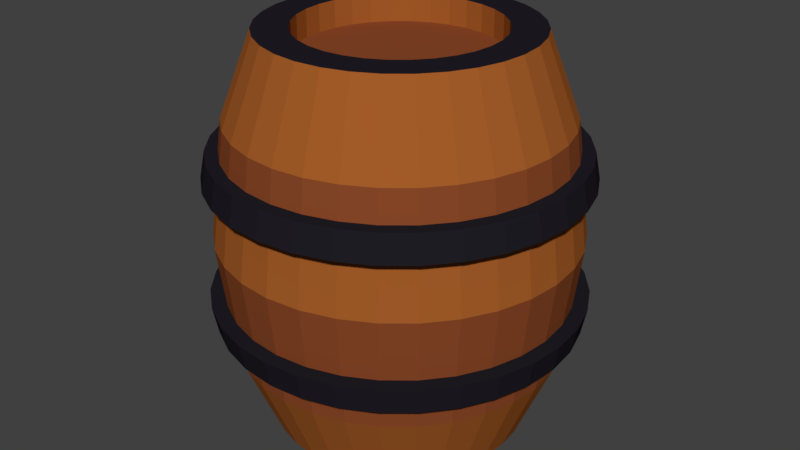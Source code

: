 # Source: barrel.blend  (saved by Blender 2.80.75; exported with 4.5.12 LTS)
import bpy
from mathutils import Matrix  # noqa: F401  (used for matrix-valued properties, if any)

bpy.ops.wm.read_factory_settings(use_empty=True)
scene = bpy.context.scene
scene.name = 'Scene'

# ---- collections
col_collection_1 = bpy.data.collections.new('Collection 1'); scene.collection.children.link(col_collection_1)

# ---- materials (node trees are filled in below, after node groups)
mat_material_001 = bpy.data.materials.new('Material.001')
mat_material_001.alpha_threshold = 0.0
mat_material_001.use_transparent_shadow = False
mat_material_001.diffuse_color = (0.3757, 0.1095, 0.02214, 1.0)
mat_material_001.roughness = 0.5
mat_material_001.specular_intensity = 0.0
mat_material_004 = bpy.data.materials.new('Material.004')
mat_material_004.alpha_threshold = 0.0
mat_material_004.use_transparent_shadow = False
mat_material_004.diffuse_color = (0.01474, 0.01316, 0.01885, 1.0)
mat_material_004.specular_color = (0.03968, 0.03968, 0.03968)
mat_material_004.roughness = 0.5
mat_material_005 = bpy.data.materials.new('Material.005')
mat_material_005.alpha_threshold = 0.0
mat_material_005.use_transparent_shadow = False
mat_material_005.diffuse_color = (0.2598, 0.06703, 0.0218, 1.0)
mat_material_005.roughness = 0.5
mat_material_005.specular_intensity = 0.0

# ---- material node trees

# ---- world
world_world = bpy.data.worlds.new('World'); scene.world = world_world
world_world.color = (0.05088, 0.05088, 0.05088)
world_world.use_sun_shadow = False
world_world.sun_shadow_jitter_overblur = 0.0
world_world.cycles.sampling_method = 'MANUAL'

# ---- meshes
me_cylinder = bpy.data.meshes.new('Cylinder')
me_cylinder.from_pydata([(-4.307e-09, -1.074, -0.3585), (0.0, -1.044, -0.5146), (0.2096, -1.054, -0.3585), (0.2037, -1.024, -0.5146), (0.4111, -0.9926, -0.3585), (0.3996, -0.9648, -0.5146), (0.5969, -0.8933, -0.3585), (0.5802, -0.8683, -0.5146), (0.7597, -0.7597, -0.3585), (0.7384, -0.7384, -0.5146), (0.8933, -0.5969, -0.3585), (0.8683, -0.5802, -0.5146), (0.9926, -0.4111, -0.3585), (0.9648, -0.3996, -0.5146), (1.054, -0.2096, -0.3585), (1.024, -0.2037, -0.5146), (1.074, -9.767e-08, -0.3585), (1.044, -8.023e-08, -0.5146), (1.054, 0.2096, -0.3585), (1.024, 0.2037, -0.5146), (0.9926, 0.4111, -0.3585), (0.9648, 0.3996, -0.5146), (0.8933, 0.5969, -0.3585), (0.8683, 0.5802, -0.5146), (0.7597, 0.7597, -0.3585), (0.7384, 0.7384, -0.5146), (0.5969, 0.8933, -0.3585), (0.5802, 0.8683, -0.5146), (0.4111, 0.9926, -0.3585), (0.3996, 0.9648, -0.5146), (0.2096, 1.054, -0.3585), (0.2037, 1.024, -0.5146), (-3.544e-07, 1.074, -0.3585), (-3.403e-07, 1.044, -0.5146), (-0.2096, 1.054, -0.3585), (-0.2037, 1.024, -0.5146), (-0.4111, 0.9926, -0.3585), (-0.3996, 0.9648, -0.5146), (-0.5969, 0.8933, -0.3585), (-0.5802, 0.8683, -0.5146), (-0.7597, 0.7597, -0.3585), (-0.7384, 0.7384, -0.5146), (-0.8933, 0.5969, -0.3585), (-0.8683, 0.5802, -0.5146), (-0.9926, 0.4111, -0.3585), (-0.9648, 0.3996, -0.5146), (-1.054, 0.2096, -0.3585), (-1.024, 0.2037, -0.5146), (-1.074, -1.054e-06, -0.3585), (-1.044, -1.01e-06, -0.5146), (-1.054, -0.2096, -0.3585), (-1.024, -0.2037, -0.5146), (-0.9926, -0.4111, -0.3585), (-0.9648, -0.3996, -0.5146), (-0.8933, -0.5969, -0.3585), (-0.8683, -0.5802, -0.5146), (-0.7597, -0.7597, -0.3585), (-0.7384, -0.7384, -0.5146), (-0.5969, -0.8933, -0.3585), (-0.5802, -0.8683, -0.5146), (-0.4111, -0.9926, -0.3585), (-0.3996, -0.9648, -0.5146), (-0.2096, -1.054, -0.3585), (-0.2037, -1.024, -0.5146), (-4.307e-09, 1.074, 0.3368), (0.0, 1.044, 0.4929), (0.2096, 1.054, 0.3368), (0.2037, 1.024, 0.4929), (0.4111, 0.9926, 0.3368), (0.3996, 0.9648, 0.4929), (0.5969, 0.8933, 0.3368), (0.5802, 0.8683, 0.4929), (0.7597, 0.7597, 0.3368), (0.7384, 0.7384, 0.4929), (0.8933, 0.5969, 0.3368), (0.8683, 0.5802, 0.4929), (0.9926, 0.4111, 0.3368), (0.9648, 0.3996, 0.4929), (1.054, 0.2096, 0.3368), (1.024, 0.2037, 0.4929), (1.074, 7.272e-08, 0.3368), (1.044, 7.884e-08, 0.4929), (1.054, -0.2096, 0.3368), (1.024, -0.2037, 0.4929), (0.9926, -0.4111, 0.3368), (0.9648, -0.3996, 0.4929), (0.8933, -0.5969, 0.3368), (0.8683, -0.5802, 0.4929), (0.7597, -0.7597, 0.3368), (0.7384, -0.7384, 0.4929), (0.5969, -0.8933, 0.3368), (0.5802, -0.8683, 0.4929), (0.4111, -0.9926, 0.3368), (0.3996, -0.9648, 0.4929), (0.2096, -1.054, 0.3368), (0.2037, -1.024, 0.4929), (-3.544e-07, -1.074, 0.3368), (-3.403e-07, -1.044, 0.4929), (-0.2096, -1.054, 0.3368), (-0.2037, -1.024, 0.4929), (-0.4111, -0.9926, 0.3368), (-0.3996, -0.9648, 0.4929), (-0.5969, -0.8933, 0.3368), (-0.5802, -0.8683, 0.4929), (-0.7597, -0.7597, 0.3368), (-0.7384, -0.7384, 0.4929), (-0.8933, -0.5969, 0.3368), (-0.8683, -0.5802, 0.4929), (-0.9926, -0.4111, 0.3368), (-0.9648, -0.3996, 0.4929), (-1.054, -0.2096, 0.3368), (-1.024, -0.2037, 0.4929), (-1.074, 1.029e-06, 0.3368), (-1.044, 1.008e-06, 0.4929), (-1.054, 0.2096, 0.3368), (-1.024, 0.2037, 0.4929), (-0.9926, 0.4111, 0.3368), (-0.9648, 0.3996, 0.4929), (-0.8933, 0.5969, 0.3368), (-0.8683, 0.5802, 0.4929), (-0.7597, 0.7597, 0.3368), (-0.7384, 0.7384, 0.4929), (-0.5969, 0.8933, 0.3368), (-0.5802, 0.8683, 0.4929), (-0.4111, 0.9926, 0.3368), (-0.3996, 0.9648, 0.4929), (-0.2096, 1.054, 0.3368), (-0.2037, 1.024, 0.4929), (-2.116e-08, 0.5644, -1.153), (-6.348e-08, 0.5694, 1.153), (0.1101, 0.5535, -1.153), (0.1111, 0.5585, 1.153), (0.216, 0.5214, -1.153), (0.2179, 0.526, 1.153), (0.3136, 0.4693, -1.153), (0.3163, 0.4734, 1.153), (0.3991, 0.3991, -1.153), (0.4026, 0.4026, 1.153), (0.4693, 0.3136, -1.153), (0.4734, 0.3163, 1.153), (0.5214, 0.216, -1.153), (0.526, 0.2179, 1.153), (0.5535, 0.1101, -1.153), (0.5585, 0.1111, 1.153), (0.5644, 9.764e-08, -1.153), (0.5694, 9.096e-08, 1.153), (0.5535, -0.1101, -1.153), (0.5585, -0.1111, 1.153), (0.5214, -0.216, -1.153), (0.526, -0.2179, 1.153), (0.4693, -0.3136, -1.153), (0.4734, -0.3163, 1.153), (0.3991, -0.3991, -1.153), (0.4026, -0.4026, 1.153), (0.3136, -0.4693, -1.153), (0.3163, -0.4734, 1.153), (0.216, -0.5214, -1.153), (0.2179, -0.526, 1.153), (0.1101, -0.5535, -1.153), (0.1111, -0.5585, 1.153), (-1.472e-07, -0.5644, -1.153), (-1.919e-07, -0.5694, 1.153), (-0.1101, -0.5535, -1.153), (-0.1111, -0.5585, 1.153), (-0.216, -0.5214, -1.153), (-0.2179, -0.526, 1.153), (-0.3136, -0.4693, -1.153), (-0.3163, -0.4734, 1.153), (-0.3991, -0.3991, -1.153), (-0.4026, -0.4026, 1.153), (-0.4693, -0.3136, -1.153), (-0.4734, -0.3163, 1.153), (-0.5214, -0.216, -1.153), (-0.526, -0.2179, 1.153), (-0.5535, -0.1101, -1.153), (-0.5585, -0.1111, 1.153), (-0.5644, 6.136e-07, -1.153), (-0.5694, 6.555e-07, 1.153), (-0.5535, 0.1101, -1.153), (-0.5585, 0.1111, 1.153), (-0.5214, 0.216, -1.153), (-0.526, 0.2179, 1.153), (-0.4693, 0.3136, -1.153), (-0.4734, 0.3163, 1.153), (-0.3991, 0.3991, -1.153), (-0.4026, 0.4026, 1.153), (-0.3136, 0.4693, -1.153), (-0.3163, 0.4734, 1.153), (-0.216, 0.5214, -1.153), (-0.2179, 0.526, 1.153), (-0.1101, 0.5535, -1.153), (-0.1111, 0.5585, 1.153), (3.228e-09, 0.9479, -0.6719), (-2.037e-09, 1.032, 0.0), (3.228e-09, 0.9479, 0.6719), (0.1849, 0.9297, 0.6719), (0.2012, 1.012, 0.0), (0.1849, 0.9297, -0.6719), (0.3627, 0.8757, 0.6719), (0.3948, 0.953, 0.0), (0.3627, 0.8757, -0.6719), (0.5266, 0.7881, 0.6719), (0.5731, 0.8577, 0.0), (0.5266, 0.7881, -0.6719), (0.6702, 0.6702, 0.6719), (0.7294, 0.7294, 0.0), (0.6702, 0.6702, -0.6719), (0.7881, 0.5266, 0.6719), (0.8577, 0.5731, 0.0), (0.7881, 0.5266, -0.6719), (0.8757, 0.3627, 0.6719), (0.953, 0.3948, 0.0), (0.8757, 0.3627, -0.6719), (0.9297, 0.1849, 0.6719), (1.012, 0.2012, 0.0), (0.9297, 0.1849, -0.6719), (0.9479, 8.982e-08, 0.6719), (1.032, 6.884e-08, 0.0), (0.9479, 8.982e-08, -0.6719), (0.9297, -0.1849, 0.6719), (1.012, -0.2012, 0.0), (0.9297, -0.1849, -0.6719), (0.8757, -0.3627, 0.6719), (0.953, -0.3948, 0.0), (0.8757, -0.3627, -0.6719), (0.7881, -0.5266, 0.6719), (0.8577, -0.5731, 0.0), (0.7881, -0.5266, -0.6719), (0.6702, -0.6702, 0.6719), (0.7294, -0.7294, 0.0), (0.6702, -0.6702, -0.6719), (0.5266, -0.7881, 0.6719), (0.5731, -0.8577, 0.0), (0.5266, -0.7881, -0.6719), (0.3627, -0.8757, 0.6719), (0.3948, -0.953, 0.0), (0.3627, -0.8757, -0.6719), (0.1849, -0.9297, 0.6719), (0.2012, -1.012, 0.0), (0.1849, -0.9297, -0.6719), (-3.056e-07, -0.9479, 0.6719), (-3.382e-07, -1.032, 0.0), (-3.056e-07, -0.9479, -0.6719), (-0.1849, -0.9297, 0.6719), (-0.2012, -1.012, 0.0), (-0.1849, -0.9297, -0.6719), (-0.3627, -0.8757, 0.6719), (-0.3948, -0.953, 0.0), (-0.3627, -0.8757, -0.6719), (-0.5266, -0.7881, 0.6719), (-0.5731, -0.8577, 0.0), (-0.5266, -0.7881, -0.6719), (-0.6703, -0.6702, 0.6719), (-0.7294, -0.7294, 0.0), (-0.6703, -0.6702, -0.6719), (-0.7881, -0.5266, 0.6719), (-0.8577, -0.5731, 0.0), (-0.7881, -0.5266, -0.6719), (-0.8757, -0.3627, 0.6719), (-0.953, -0.3948, 0.0), (-0.8757, -0.3627, -0.6719), (-0.9297, -0.1849, 0.6719), (-1.012, -0.2012, 0.0), (-0.9297, -0.1849, -0.6719), (-0.9479, 9.335e-07, 0.6719), (-1.032, 9.87e-07, 0.0), (-0.9479, 9.335e-07, -0.6719), (-0.9297, 0.1849, 0.6719), (-1.012, 0.2012, 0.0), (-0.9297, 0.1849, -0.6719), (-0.8757, 0.3627, 0.6719), (-0.953, 0.3948, 0.0), (-0.8757, 0.3627, -0.6719), (-0.7881, 0.5266, 0.6719), (-0.8577, 0.5731, 0.0), (-0.7881, 0.5266, -0.6719), (-0.6702, 0.6703, 0.6719), (-0.7294, 0.7294, 0.0), (-0.6702, 0.6703, -0.6719), (-0.5266, 0.7881, 0.6719), (-0.5731, 0.8577, 0.0), (-0.5266, 0.7881, -0.6719), (-0.3627, 0.8757, 0.6719), (-0.3948, 0.953, 0.0), (-0.3627, 0.8757, -0.6719), (-0.1849, 0.9297, 0.6719), (-0.2012, 1.012, 0.0), (-0.1849, 0.9297, -0.6719), (0.1493, 0.7504, 1.153), (1.858e-08, 0.7651, 1.153), (0.2928, 0.7069, 1.153), (0.4251, 0.6362, 1.153), (0.541, 0.541, 1.153), (0.6362, 0.4251, 1.153), (0.7069, 0.2928, 1.153), (0.7504, 0.1493, 1.153), (0.7651, 1.313e-07, 1.153), (0.7504, -0.1493, 1.153), (0.7069, -0.2928, 1.153), (0.6362, -0.4251, 1.153), (0.541, -0.541, 1.153), (0.4251, -0.6362, 1.153), (0.2928, -0.7069, 1.153), (0.1493, -0.7504, 1.153), (-2.307e-07, -0.7651, 1.153), (-0.1493, -0.7504, 1.153), (-0.2928, -0.7069, 1.153), (-0.4251, -0.6362, 1.153), (-0.541, -0.541, 1.153), (-0.6362, -0.4251, 1.153), (-0.7069, -0.2928, 1.153), (-0.7504, -0.1493, 1.153), (-0.7651, 8.123e-07, 1.153), (-0.7504, 0.1493, 1.153), (-0.7069, 0.2928, 1.153), (-0.6362, 0.4251, 1.153), (-0.541, 0.541, 1.153), (-0.4251, 0.6362, 1.153), (-0.2928, 0.7069, 1.153), (-0.1493, 0.7504, 1.153), (0.1111, 0.5585, 0.9972), (-6.348e-08, 0.5694, 0.9972), (0.2179, 0.526, 0.9972), (0.3163, 0.4734, 0.9972), (0.4026, 0.4026, 0.9972), (0.4734, 0.3163, 0.9972), (0.526, 0.2179, 0.9972), (0.5585, 0.1111, 0.9972), (0.5694, 9.096e-08, 0.9972), (0.5585, -0.1111, 0.9972), (0.526, -0.2179, 0.9972), (0.4734, -0.3163, 0.9972), (0.4026, -0.4026, 0.9972), (0.3163, -0.4734, 0.9972), (0.2179, -0.526, 0.9972), (0.1111, -0.5585, 0.9972), (-1.919e-07, -0.5694, 0.9972), (-0.1111, -0.5585, 0.9972), (-0.2179, -0.526, 0.9972), (-0.3163, -0.4734, 0.9972), (-0.4026, -0.4026, 0.9972), (-0.4734, -0.3163, 0.9972), (-0.526, -0.2179, 0.9972), (-0.5585, -0.1111, 0.9972), (-0.5694, 6.555e-07, 0.9972), (-0.5585, 0.1111, 0.9972), (-0.526, 0.2179, 0.9972), (-0.4734, 0.3163, 0.9972), (-0.4026, 0.4026, 0.9972), (-0.3163, 0.4734, 0.9972), (-0.2179, 0.526, 0.9972), (-0.1111, 0.5585, 0.9972), (2.157e-08, 0.7485, -1.153), (0.146, 0.7341, -1.153), (0.2864, 0.6915, -1.153), (0.4158, 0.6223, -1.153), (0.5292, 0.5292, -1.153), (0.6223, 0.4158, -1.153), (0.6915, 0.2864, -1.153), (0.7341, 0.146, -1.153), (0.7485, 1.348e-07, -1.153), (0.7341, -0.146, -1.153), (0.6915, -0.2864, -1.153), (0.6223, -0.4158, -1.153), (0.5292, -0.5292, -1.153), (0.4158, -0.6223, -1.153), (0.2864, -0.6915, -1.153), (0.146, -0.7341, -1.153), (-2.223e-07, -0.7485, -1.153), (-0.146, -0.7341, -1.153), (-0.2864, -0.6915, -1.153), (-0.4158, -0.6223, -1.153), (-0.5292, -0.5292, -1.153), (-0.6223, -0.4158, -1.153), (-0.6915, -0.2864, -1.153), (-0.7341, -0.146, -1.153), (-0.7485, 8.011e-07, -1.153), (-0.7341, 0.146, -1.153), (-0.6915, 0.2864, -1.153), (-0.6223, 0.4158, -1.153), (-0.5292, 0.5292, -1.153), (-0.4158, 0.6223, -1.153), (-0.2864, 0.6915, -1.153), (-0.146, 0.7341, -1.153), (-2.116e-08, 0.5644, -0.9972), (0.1101, 0.5535, -0.9972), (0.216, 0.5214, -0.9972), (0.3136, 0.4693, -0.9972), (0.3991, 0.3991, -0.9972), (0.4693, 0.3136, -0.9972), (0.5214, 0.216, -0.9972), (0.5535, 0.1101, -0.9972), (0.5644, 9.764e-08, -0.9972), (0.5535, -0.1101, -0.9972), (0.5214, -0.216, -0.9972), (0.4693, -0.3136, -0.9972), (0.3991, -0.3991, -0.9972), (0.3136, -0.4693, -0.9972), (0.216, -0.5214, -0.9972), (0.1101, -0.5535, -0.9972), (-1.472e-07, -0.5644, -0.9972), (-0.1101, -0.5535, -0.9972), (-0.216, -0.5214, -0.9972), (-0.3136, -0.4693, -0.9972), (-0.3991, -0.3991, -0.9972), (-0.4693, -0.3136, -0.9972), (-0.5214, -0.216, -0.9972), (-0.5535, -0.1101, -0.9972), (-0.5644, 6.136e-07, -0.9972), (-0.5535, 0.1101, -0.9972), (-0.5214, 0.216, -0.9972), (-0.4693, 0.3136, -0.9972), (-0.3991, 0.3991, -0.9972), (-0.3136, 0.4693, -0.9972), (-0.216, 0.5214, -0.9972), (-0.1101, 0.5535, -0.9972), (0.9702, 8.423e-08, 0.4929), (0.5498, -0.8228, 0.3368), (0.3787, -0.9143, 0.3368), (0.9896, 7.935e-08, 0.3368), (0.9706, -0.1931, 0.3368), (0.9143, -0.3787, 0.3368), (0.8228, -0.5498, 0.3368), (0.6998, -0.6998, 0.3368), (0.686, -0.686, 0.4929), (-3.143e-07, -0.9702, 0.4929), (-0.1893, -0.9515, 0.4929), (0.8067, -0.539, 0.4929), (0.539, -0.8067, 0.4929), (0.1893, -0.9515, 0.4929), (0.3713, -0.8963, 0.4929), (-3.219e-07, -0.9896, 0.3368), (-0.1931, -0.9706, 0.3368), (-0.9143, -0.3787, 0.3368), (-0.6998, -0.6998, 0.3368), (-0.8228, -0.5498, 0.3368), (-0.3787, -0.9143, 0.3368), (-0.5498, -0.8228, 0.3368), (-0.686, -0.686, 0.4929), (-0.8963, 0.3713, 0.4929), (-0.3713, -0.8963, 0.4929), (0.8963, -0.3713, 0.4929), (-0.9515, 0.1893, 0.4929), (-0.9515, -0.1893, 0.4929), (-0.8963, -0.3713, 0.4929), (-0.8067, -0.539, 0.4929), (-0.539, -0.8067, 0.4929), (-0.9702, 9.478e-07, 0.4929), (0.8067, 0.539, 0.4929), (0.8963, 0.3713, 0.4929), (0.9515, 0.1893, 0.4929), (0.9515, -0.1893, 0.4929), (0.8228, 0.5498, 0.3368), (0.9143, 0.3787, 0.3368), (0.6998, 0.6998, 0.3368), (0.9706, 0.1931, 0.3368), (0.3713, 0.8963, 0.4929), (0.686, 0.686, 0.4929), (0.539, 0.8067, 0.4929), (-0.686, 0.686, 0.4929), (-0.8067, 0.539, 0.4929), (-0.1893, 0.9515, 0.4929), (-0.3713, 0.8963, 0.4929), (-0.539, 0.8067, 0.4929), (0.1893, 0.9515, 0.4929), (1.826e-09, 0.9702, 0.4929), (-0.1931, 0.9706, 0.3368), (-0.9706, -0.1931, 0.3368), (0.1931, -0.9706, 0.3368), (6.024e-10, 0.9896, 0.3368), (0.1931, 0.9706, 0.3368), (0.3787, 0.9143, 0.3368), (0.5498, 0.8228, 0.3368), (-0.3787, 0.9143, 0.3368), (-0.5498, 0.8228, 0.3368), (-0.6998, 0.6998, 0.3368), (-0.8228, 0.5498, 0.3368), (-0.9143, 0.3787, 0.3368), (-0.9706, 0.1931, 0.3368), (-0.9896, 9.602e-07, 0.3368), (0.9675, 8.49e-08, -0.5146), (-3.132e-07, -0.9675, -0.5146), (-0.8044, -0.5375, -0.5146), (-0.6841, -0.6841, -0.5146), (0.1887, -0.9489, -0.5146), (-0.1887, -0.9489, -0.5146), (-0.3702, -0.8938, -0.5146), (-0.5375, -0.8044, -0.5146), (-0.9118, -0.3777, -0.3585), (-0.9869, 9.585e-07, -0.3585), (-0.9679, -0.1925, -0.3585), (-0.8206, -0.5483, -0.3585), (-0.6979, -0.6979, -0.3585), (-0.3777, -0.9118, -0.3585), (-0.5483, -0.8206, -0.3585), (-0.9675, 9.461e-07, -0.5146), (0.6841, -0.6841, -0.5146), (0.5375, -0.8044, -0.5146), (0.8938, 0.3702, -0.5146), (-0.8938, -0.3702, -0.5146), (0.3702, -0.8938, -0.5146), (0.9489, 0.1887, -0.5146), (0.9489, -0.1887, -0.5146), (0.8938, -0.3702, -0.5146), (0.8044, -0.5375, -0.5146), (0.6979, 0.6979, -0.3585), (0.8206, 0.5483, -0.3585), (0.9118, 0.3777, -0.3585), (0.9679, 0.1925, -0.3585), (0.9869, 8.003e-08, -0.3585), (0.6841, 0.6841, -0.5146), (-0.3702, 0.8938, -0.5146), (-0.6841, 0.6841, -0.5146), (-0.5375, 0.8044, -0.5146), (-0.8044, 0.5375, -0.5146), (-0.8938, 0.3702, -0.5146), (-0.9489, 0.1887, -0.5146), (-0.9489, -0.1887, -0.5146), (0.1887, 0.9489, -0.5146), (0.5375, 0.8044, -0.5146), (0.3702, 0.8938, -0.5146), (0.8044, 0.5375, -0.5146), (1.995e-09, 0.9675, -0.5146), (-0.1887, 0.9489, -0.5146), (0.1925, 0.9679, -0.3585), (0.5483, -0.8206, -0.3585), (0.3777, -0.9118, -0.3585), (0.1925, -0.9679, -0.3585), (-3.208e-07, -0.9869, -0.3585), (-0.1925, -0.9679, -0.3585), (0.9679, -0.1925, -0.3585), (0.9118, -0.3777, -0.3585), (0.8206, -0.5483, -0.3585), (0.6979, -0.6979, -0.3585), (7.723e-10, 0.9869, -0.3585), (-0.1925, 0.9679, -0.3585), (-0.9679, 0.1925, -0.3585), (-0.3777, 0.9118, -0.3585), (-0.5483, 0.8206, -0.3585), (-0.6979, 0.6979, -0.3585), (-0.8206, 0.5483, -0.3585), (-0.9118, 0.3777, -0.3585), (0.5483, 0.8206, -0.3585), (0.3777, 0.9118, -0.3585)], [], [(0, 1, 3, 2), (2, 3, 5, 4), (4, 5, 7, 6), (6, 7, 9, 8), (8, 9, 11, 10), (10, 11, 13, 12), (12, 13, 15, 14), (14, 15, 17, 16), (16, 17, 19, 18), (18, 19, 21, 20), (20, 21, 23, 22), (22, 23, 25, 24), (24, 25, 27, 26), (26, 27, 29, 28), (28, 29, 31, 30), (30, 31, 33, 32), (32, 33, 35, 34), (34, 35, 37, 36), (36, 37, 39, 38), (38, 39, 41, 40), (40, 41, 43, 42), (42, 43, 45, 44), (44, 45, 47, 46), (46, 47, 49, 48), (48, 49, 51, 50), (50, 51, 53, 52), (52, 53, 55, 54), (54, 55, 57, 56), (56, 57, 59, 58), (58, 59, 61, 60), (3, 1, 63, 61, 59, 57, 55, 53, 51, 49, 495, 517, 499, 482, 483, 487, 486, 485, 481, 484, 500, 497, 496, 504, 503, 502, 480, 17, 15, 13, 11, 9, 7, 5), (60, 61, 63, 62), (62, 63, 1, 0), (0, 2, 4, 6, 8, 10, 12, 14, 16, 509, 530, 531, 532, 533, 525, 526, 527, 528, 529, 493, 494, 492, 491, 488, 490, 489, 48, 50, 52, 54, 56, 58, 60, 62), (64, 65, 67, 66), (66, 67, 69, 68), (68, 69, 71, 70), (70, 71, 73, 72), (72, 73, 75, 74), (74, 75, 77, 76), (76, 77, 79, 78), (78, 79, 81, 80), (80, 81, 83, 82), (82, 83, 85, 84), (84, 85, 87, 86), (86, 87, 89, 88), (88, 89, 91, 90), (90, 91, 93, 92), (92, 93, 95, 94), (94, 95, 97, 96), (96, 97, 99, 98), (98, 99, 101, 100), (100, 101, 103, 102), (102, 103, 105, 104), (104, 105, 107, 106), (106, 107, 109, 108), (108, 109, 111, 110), (110, 111, 113, 112), (112, 113, 115, 114), (114, 115, 117, 116), (116, 117, 119, 118), (118, 119, 121, 120), (120, 121, 123, 122), (122, 123, 125, 124), (67, 65, 127, 125, 123, 121, 119, 117, 115, 113, 447, 442, 439, 460, 459, 463, 462, 461, 465, 464, 456, 458, 457, 448, 449, 450, 416, 81, 79, 77, 75, 73, 71, 69), (124, 125, 127, 126), (126, 127, 65, 64), (64, 66, 68, 70, 72, 74, 76, 78, 80, 419, 455, 453, 452, 454, 472, 471, 470, 469, 466, 473, 474, 475, 476, 477, 478, 479, 112, 114, 116, 118, 120, 122, 124, 126), (194, 289, 288, 195), (195, 288, 290, 198), (198, 290, 291, 201), (201, 291, 292, 204), (204, 292, 293, 207), (207, 293, 294, 210), (210, 294, 295, 213), (213, 295, 296, 216), (216, 296, 297, 219), (219, 297, 298, 222), (222, 298, 299, 225), (225, 299, 300, 228), (228, 300, 301, 231), (231, 301, 302, 234), (234, 302, 303, 237), (237, 303, 304, 240), (240, 304, 305, 243), (243, 305, 306, 246), (246, 306, 307, 249), (249, 307, 308, 252), (252, 308, 309, 255), (255, 309, 310, 258), (258, 310, 311, 261), (261, 311, 312, 264), (264, 312, 313, 267), (267, 313, 314, 270), (270, 314, 315, 273), (273, 315, 316, 276), (276, 316, 317, 279), (279, 317, 318, 282), (163, 161, 336, 337), (282, 318, 319, 285), (285, 319, 289, 194), (172, 174, 407, 406), (383, 287, 192, 352), (287, 523, 522, 192), (286, 466, 469, 193), (382, 284, 287, 383), (284, 511, 523, 287), (283, 473, 466, 286), (381, 281, 284, 382), (281, 513, 511, 284), (280, 474, 473, 283), (380, 278, 281, 381), (278, 512, 513, 281), (277, 475, 474, 280), (379, 275, 278, 380), (275, 514, 512, 278), (274, 476, 475, 277), (378, 272, 275, 379), (272, 515, 514, 275), (271, 477, 476, 274), (377, 269, 272, 378), (269, 516, 515, 272), (268, 478, 477, 271), (376, 266, 269, 377), (266, 495, 516, 269), (265, 479, 478, 268), (375, 263, 266, 376), (263, 517, 495, 266), (262, 467, 479, 265), (374, 260, 263, 375), (260, 499, 517, 263), (259, 433, 467, 262), (373, 257, 260, 374), (257, 482, 499, 260), (256, 435, 433, 259), (372, 254, 257, 373), (254, 483, 482, 257), (253, 434, 435, 256), (371, 251, 254, 372), (251, 487, 483, 254), (250, 437, 434, 253), (370, 248, 251, 371), (248, 486, 487, 251), (247, 436, 437, 250), (369, 245, 248, 370), (245, 485, 486, 248), (244, 432, 436, 247), (368, 242, 245, 369), (242, 481, 485, 245), (241, 431, 432, 244), (367, 239, 242, 368), (239, 484, 481, 242), (238, 468, 431, 241), (366, 236, 239, 367), (236, 500, 484, 239), (235, 418, 468, 238), (365, 233, 236, 366), (233, 497, 500, 236), (232, 417, 418, 235), (364, 230, 233, 365), (230, 496, 497, 233), (229, 423, 417, 232), (363, 227, 230, 364), (227, 504, 496, 230), (226, 422, 423, 229), (362, 224, 227, 363), (224, 503, 504, 227), (223, 421, 422, 226), (361, 221, 224, 362), (221, 502, 503, 224), (220, 420, 421, 223), (360, 218, 221, 361), (218, 480, 502, 221), (217, 419, 420, 220), (359, 215, 218, 360), (215, 501, 480, 218), (214, 455, 419, 217), (358, 212, 215, 359), (212, 498, 501, 215), (211, 453, 455, 214), (357, 209, 212, 358), (209, 521, 498, 212), (208, 452, 453, 211), (356, 206, 209, 357), (206, 510, 521, 209), (205, 454, 452, 208), (355, 203, 206, 356), (203, 519, 510, 206), (202, 472, 454, 205), (354, 200, 203, 355), (200, 520, 519, 203), (199, 471, 472, 202), (353, 197, 200, 354), (197, 518, 520, 200), (196, 470, 471, 199), (352, 192, 197, 353), (192, 522, 518, 197), (193, 469, 470, 196), (129, 131, 288, 289), (131, 133, 290, 288), (133, 135, 291, 290), (135, 137, 292, 291), (137, 139, 293, 292), (139, 141, 294, 293), (141, 143, 295, 294), (143, 145, 296, 295), (145, 147, 297, 296), (147, 149, 298, 297), (149, 151, 299, 298), (151, 153, 300, 299), (153, 155, 301, 300), (155, 157, 302, 301), (157, 159, 303, 302), (159, 161, 304, 303), (161, 163, 305, 304), (163, 165, 306, 305), (165, 167, 307, 306), (167, 169, 308, 307), (169, 171, 309, 308), (171, 173, 310, 309), (173, 175, 311, 310), (175, 177, 312, 311), (177, 179, 313, 312), (179, 181, 314, 313), (181, 183, 315, 314), (183, 185, 316, 315), (185, 187, 317, 316), (187, 189, 318, 317), (189, 191, 319, 318), (191, 129, 289, 319), (320, 321, 351, 350, 349, 348, 347, 346, 345, 344, 343, 342, 341, 340, 339, 338, 337, 336, 335, 334, 333, 332, 331, 330, 329, 328, 327, 326, 325, 324, 323, 322), (137, 135, 323, 324), (191, 189, 350, 351), (165, 163, 337, 338), (139, 137, 324, 325), (129, 191, 351, 321), (167, 165, 338, 339), (141, 139, 325, 326), (169, 167, 339, 340), (143, 141, 326, 327), (171, 169, 340, 341), (145, 143, 327, 328), (173, 171, 341, 342), (147, 145, 328, 329), (175, 173, 342, 343), (149, 147, 329, 330), (177, 175, 343, 344), (151, 149, 330, 331), (179, 177, 344, 345), (153, 151, 331, 332), (181, 179, 345, 346), (155, 153, 332, 333), (183, 181, 346, 347), (157, 155, 333, 334), (131, 129, 321, 320), (185, 183, 347, 348), (159, 157, 334, 335), (133, 131, 320, 322), (187, 185, 348, 349), (161, 159, 335, 336), (135, 133, 322, 323), (189, 187, 349, 350), (130, 128, 352, 353), (132, 130, 353, 354), (134, 132, 354, 355), (136, 134, 355, 356), (138, 136, 356, 357), (140, 138, 357, 358), (142, 140, 358, 359), (144, 142, 359, 360), (146, 144, 360, 361), (148, 146, 361, 362), (150, 148, 362, 363), (152, 150, 363, 364), (154, 152, 364, 365), (156, 154, 365, 366), (158, 156, 366, 367), (160, 158, 367, 368), (162, 160, 368, 369), (164, 162, 369, 370), (166, 164, 370, 371), (168, 166, 371, 372), (170, 168, 372, 373), (172, 170, 373, 374), (174, 172, 374, 375), (176, 174, 375, 376), (178, 176, 376, 377), (180, 178, 377, 378), (182, 180, 378, 379), (184, 182, 379, 380), (186, 184, 380, 381), (188, 186, 381, 382), (190, 188, 382, 383), (128, 190, 383, 352), (384, 385, 386, 387, 388, 389, 390, 391, 392, 393, 394, 395, 396, 397, 398, 399, 400, 401, 402, 403, 404, 405, 406, 407, 408, 409, 410, 411, 412, 413, 414, 415), (146, 148, 394, 393), (174, 176, 408, 407), (148, 150, 395, 394), (176, 178, 409, 408), (150, 152, 396, 395), (178, 180, 410, 409), (152, 154, 397, 396), (180, 182, 411, 410), (154, 156, 398, 397), (128, 130, 385, 384), (182, 184, 412, 411), (156, 158, 399, 398), (130, 132, 386, 385), (184, 186, 413, 412), (158, 160, 400, 399), (132, 134, 387, 386), (186, 188, 414, 413), (160, 162, 401, 400), (134, 136, 388, 387), (188, 190, 415, 414), (162, 164, 402, 401), (136, 138, 389, 388), (190, 128, 384, 415), (164, 166, 403, 402), (138, 140, 390, 389), (166, 168, 404, 403), (140, 142, 391, 390), (168, 170, 405, 404), (142, 144, 392, 391), (170, 172, 406, 405), (144, 146, 393, 392), (457, 458, 201, 204), (428, 424, 228, 231), (112, 479, 467, 433, 435, 434, 437, 436, 432, 431, 468, 418, 417, 423, 422, 421, 420, 419, 80, 82, 84, 86, 88, 90, 92, 94, 96, 98, 100, 102, 104, 106, 108, 110), (460, 439, 270, 273), (446, 440, 246, 249), (447, 443, 261, 264), (442, 447, 264, 267), (439, 442, 267, 270), (462, 463, 279, 282), (441, 451, 219, 222), (444, 445, 255, 258), (459, 460, 273, 276), (461, 462, 282, 285), (451, 416, 216, 219), (427, 441, 222, 225), (450, 449, 210, 213), (443, 444, 258, 261), (429, 430, 234, 237), (81, 416, 451, 441, 427, 424, 428, 430, 429, 425, 426, 440, 446, 438, 445, 444, 443, 447, 113, 111, 109, 107, 105, 103, 101, 99, 97, 95, 93, 91, 89, 87, 85, 83), (430, 428, 231, 234), (426, 425, 240, 243), (458, 456, 198, 201), (449, 448, 207, 210), (416, 450, 213, 216), (465, 461, 285, 194), (456, 464, 195, 198), (448, 457, 204, 207), (463, 459, 276, 279), (440, 426, 243, 246), (464, 465, 194, 195), (445, 438, 252, 255), (424, 427, 225, 228), (425, 429, 237, 240), (438, 446, 249, 252), (527, 526, 235, 238), (489, 490, 262, 265), (48, 489, 536, 541, 540, 539, 538, 537, 535, 534, 524, 543, 542, 505, 506, 507, 508, 509, 16, 18, 20, 22, 24, 26, 28, 30, 32, 34, 36, 38, 40, 42, 44, 46), (537, 538, 280, 283), (508, 507, 211, 214), (491, 492, 253, 256), (524, 534, 193, 196), (543, 524, 196, 199), (492, 494, 250, 253), (488, 491, 256, 259), (493, 529, 244, 247), (541, 536, 268, 271), (17, 480, 501, 498, 521, 510, 519, 520, 518, 522, 523, 511, 513, 512, 514, 515, 516, 495, 49, 47, 45, 43, 41, 39, 37, 35, 33, 31, 29, 27, 25, 23, 21, 19), (531, 530, 220, 223), (536, 489, 265, 268), (539, 540, 274, 277), (526, 525, 232, 235), (542, 543, 199, 202), (529, 528, 241, 244), (532, 531, 223, 226), (494, 493, 247, 250), (525, 533, 229, 232), (528, 527, 238, 241), (538, 539, 277, 280), (533, 532, 226, 229), (534, 535, 286, 193), (490, 488, 259, 262), (509, 508, 214, 217), (506, 505, 205, 208), (540, 541, 271, 274), (530, 509, 217, 220), (505, 542, 202, 205), (507, 506, 208, 211), (535, 537, 283, 286)])
me_cylinder.polygons.foreach_set('material_index', [1, 1, 1, 1, 1, 1, 1, 1, 1, 1, 1, 1, 1, 1, 1, 1, 1, 1, 1, 1, 1, 1, 1, 1, 1, 1, 1, 1, 1, 1, 1, 1, 1, 1, 1, 1, 1, 1, 1, 1, 1, 1, 1, 1, 1, 1, 1, 1, 1, 1, 1, 1, 1, 1, 1, 1, 1, 1, 1, 1, 1, 1, 1, 1, 1, 1, 1, 1, 0, 0, 0, 0, 0, 0, 0, 0, 0, 0, 0, 0, 0, 0, 0, 0, 0, 0, 0, 0, 0, 0, 0, 0, 0, 0, 0, 0, 0, 0, 0, 0, 0, 0, 0, 2, 0, 0, 2, 0, 0, 2, 0, 0, 2, 0, 0, 2, 0, 0, 2, 0, 0, 2, 0, 0, 2, 0, 0, 2, 0, 0, 2, 0, 0, 2, 0, 0, 2, 0, 0, 2, 0, 0, 2, 0, 0, 2, 0, 0, 2, 0, 0, 2, 0, 0, 2, 0, 0, 2, 0, 0, 2, 0, 0, 2, 0, 0, 2, 0, 0, 2, 0, 0, 2, 0, 0, 2, 0, 0, 2, 0, 0, 2, 0, 0, 2, 0, 0, 2, 0, 0, 2, 0, 0, 2, 0, 0, 2, 0, 1, 1, 1, 1, 1, 1, 1, 1, 1, 1, 1, 1, 1, 1, 1, 1, 1, 1, 1, 1, 1, 1, 1, 1, 1, 1, 1, 1, 1, 1, 1, 1, 2, 0, 0, 0, 0, 0, 0, 0, 0, 0, 0, 0, 0, 0, 0, 0, 0, 0, 0, 0, 0, 0, 0, 0, 0, 0, 0, 0, 0, 0, 0, 0, 1, 1, 1, 1, 1, 1, 1, 1, 1, 1, 1, 1, 1, 1, 1, 1, 1, 1, 1, 1, 1, 1, 1, 1, 1, 1, 1, 1, 1, 1, 1, 1, 2, 0, 0, 0, 0, 0, 0, 0, 0, 0, 0, 0, 0, 0, 0, 0, 0, 0, 0, 0, 0, 0, 0, 0, 0, 0, 0, 0, 0, 0, 0, 0, 2, 2, 1, 2, 2, 2, 2, 2, 2, 2, 2, 2, 2, 2, 2, 2, 2, 2, 1, 2, 2, 2, 2, 2, 2, 2, 2, 2, 2, 2, 2, 2, 2, 2, 2, 2, 1, 2, 2, 2, 2, 2, 2, 2, 2, 2, 1, 2, 2, 2, 2, 2, 2, 2, 2, 2, 2, 2, 2, 2, 2, 2, 2, 2, 2, 2, 2, 2])
me_cylinder.materials.append(mat_material_001)
me_cylinder.materials.append(mat_material_004)
me_cylinder.materials.append(mat_material_005)
me_cylinder.use_remesh_preserve_volume = False
me_cylinder.use_remesh_preserve_attributes = False
me_cylinder.use_mirror_vertex_groups = False
me_cylinder.update()

# ---- objects
ob_cylinder = bpy.data.objects.new('Cylinder', me_cylinder)

# ---- transforms, parenting, visibility, modifiers, constraints
ob_cylinder.location = (0.0, 0.0, 3.059)
ob_cylinder.scale = (2.441, 2.441, 2.441)
ob_cylinder.lineart.crease_threshold = 0.0

# ---- collection membership
col_collection_1.objects.link(ob_cylinder)

# ---- scene / render settings (as saved in the file)
scene.frame_start = 1; scene.frame_end = 250; scene.frame_set(1)
scene.render.engine = 'BLENDER_EEVEE_NEXT'
scene.render.resolution_percentage = 50
scene.render.dither_intensity = 0.0
scene.cycles.use_denoising = False
scene.cycles.samples = 128
scene.cycles.sampling_pattern = 'TABULATED_SOBOL'
scene.cycles.use_adaptive_sampling = False
scene.cycles.use_light_tree = False
scene.cycles.blur_glossy = 0.0
scene.cycles.sample_clamp_indirect = 0.0
scene.view_settings.view_transform = 'Standard'
bpy.context.view_layer.update()

# ---- added for rendering (the .blend has no active camera and no usable light): camera, sun
cam_auto = bpy.data.cameras.new('AutoCamera')
cam_auto.lens = 50.0
cam_auto.sensor_width = 36.0
cam_auto.clip_end = 1000.0
ob_auto_camera = bpy.data.objects.new('AutoCamera', cam_auto)
scene.collection.objects.link(ob_auto_camera)
ob_auto_camera.location = (8.61386, -10.3366, 9.95046)
ob_auto_camera.rotation_euler = (1.09748, -7.21219e-08, 0.694738)
scene.camera = ob_auto_camera
light_auto_sun = bpy.data.lights.new('AutoSun', 'SUN')
light_auto_sun.energy = 3.0
light_auto_sun.angle = 0.0523599
ob_auto_sun = bpy.data.objects.new('AutoSun', light_auto_sun)
scene.collection.objects.link(ob_auto_sun)
ob_auto_sun.rotation_euler = (0.872665, 0.174533, 0.523599)
bpy.context.view_layer.update()
